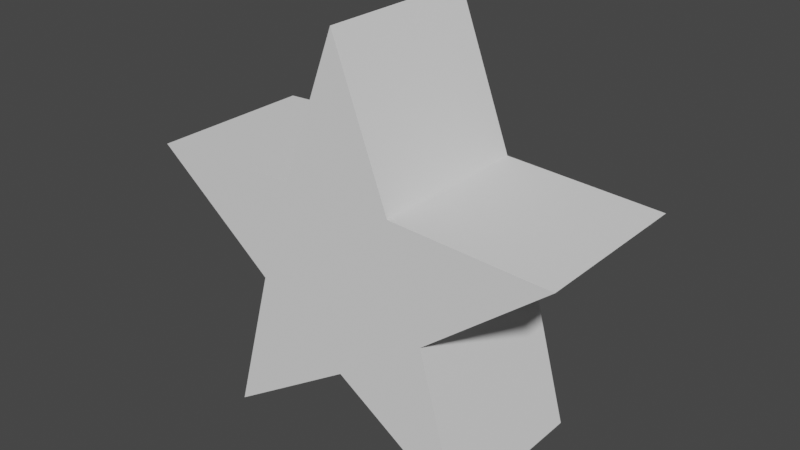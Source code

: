 # Source: Star.blend  (saved by Blender 3.6.11; exported with 4.5.12 LTS)
import bpy
from mathutils import Matrix  # noqa: F401  (used for matrix-valued properties, if any)

bpy.ops.wm.read_factory_settings(use_empty=True)
scene = bpy.context.scene
scene.name = 'Scene'

# ---- collections
col_collection = bpy.data.collections.new('Collection'); scene.collection.children.link(col_collection)

# ---- world
world_world = bpy.data.worlds.new('World'); scene.world = world_world
world_world.use_nodes = True; world_world.node_tree.nodes.clear()
_N = world_world.node_tree.nodes; _L = world_world.node_tree.links
n0 = _N.new('ShaderNodeOutputWorld'); n0.name = 'World Output'; n0.location = (300, 300)
n1 = _N.new('ShaderNodeBackground'); n1.name = 'Background'; n1.location = (10, 300)
n1.inputs[0].default_value = (0.05088, 0.05088, 0.05088, 1.0)
_L.new(n1.outputs[0], n0.inputs[0])
n0.is_active_output = True
world_world.color = (0.05088, 0.05088, 0.05088)
world_world.use_sun_shadow = False
world_world.sun_shadow_jitter_overblur = 0.0

# ---- meshes
me_cylinder = bpy.data.meshes.new('Cylinder')
me_cylinder.from_pydata([(0.0, 0.5, -0.1849), (0.0, 0.5, 0.1849), (0.1244, 0.1712, -0.1849), (0.1244, 0.1712, 0.1849), (0.4755, 0.1545, -0.1849), (0.4755, 0.1545, 0.1849), (0.2012, -0.06538, -0.1849), (0.2012, -0.06538, 0.1849), (0.2939, -0.4045, -0.1849), (0.2939, -0.4045, 0.1849), (0.0, -0.2116, -0.1849), (0.0, -0.2116, 0.1849), (-0.2939, -0.4045, -0.1849), (-0.2939, -0.4045, 0.1849), (-0.2012, -0.06538, -0.1849), (-0.2012, -0.06538, 0.1849), (-0.4755, 0.1545, -0.1849), (-0.4755, 0.1545, 0.1849), (-0.1244, 0.1712, -0.1849), (-0.1244, 0.1712, 0.1849)], [], [(0, 1, 3, 2), (2, 3, 5, 4), (4, 5, 7, 6), (6, 7, 9, 8), (8, 9, 11, 10), (10, 11, 13, 12), (12, 13, 15, 14), (14, 15, 17, 16), (3, 1, 19, 17, 15, 13, 11, 9, 7, 5), (16, 17, 19, 18), (18, 19, 1, 0), (0, 2, 4, 6, 8, 10, 12, 14, 16, 18)])
_uv = me_cylinder.uv_layers.new(name='UVMap')
_uv.uv.foreach_set('vector', [1.0, 0.5, 1.0, 1.0, 0.9, 1.0, 0.9, 0.5, 0.9, 0.5, 0.9, 1.0, 0.8, 1.0, 0.8, 0.5, 0.8, 0.5, 0.8, 1.0, 0.7, 1.0, 0.7, 0.5, 0.7, 0.5, 0.7, 1.0, 0.6, 1.0, 0.6, 0.5, 0.6, 0.5, 0.6, 1.0, 0.5, 1.0, 0.5, 0.5, 0.5, 0.5, 0.5, 1.0, 0.4, 1.0, 0.4, 0.5, 0.4, 0.5, 0.4, 1.0, 0.3, 1.0, 0.3, 0.5, 0.3, 0.5, 0.3, 1.0, 0.2, 1.0, 0.2, 0.5, 0.3911, 0.4442, 0.25, 0.49, 0.1089, 0.4442, 0.02175, 0.3242, 0.02175, 0.1758, 0.1089, 0.05584, 0.25, 0.01, 0.3911, 0.05584, 0.4783, 0.1758, 0.4783, 0.3242, 0.2, 0.5, 0.2, 1.0, 0.1, 1.0, 0.1, 0.5, 0.1, 0.5, 0.1, 1.0, -7.451e-08, 1.0, -7.451e-08, 0.5, 0.75, 0.49, 0.8911, 0.4442, 0.9783, 0.3242, 0.9783, 0.1758, 0.8911, 0.05584, 0.75, 0.01, 0.6089, 0.05584, 0.5217, 0.1758, 0.5217, 0.3242, 0.6089, 0.4442])
me_cylinder.update()

# ---- objects
ob_cylinder = bpy.data.objects.new('Cylinder', me_cylinder)

# ---- transforms, parenting, visibility, modifiers, constraints
ob_cylinder.location = (0.0, 0.0, 0.0)
ob_cylinder.rotation_euler = (1.571, 0.0, 0.0)

# ---- collection membership
col_collection.objects.link(ob_cylinder)

# ---- scene / render settings (as saved in the file)
scene.frame_start = 1; scene.frame_end = 250; scene.frame_set(1)
scene.render.engine = 'BLENDER_EEVEE_NEXT'
scene.cycles.sampling_pattern = 'TABULATED_SOBOL'
scene.view_settings.view_transform = 'Filmic'
bpy.context.view_layer.update()

# ---- added for rendering (the .blend has no active camera and no usable light): camera, sun
cam_auto = bpy.data.cameras.new('AutoCamera')
cam_auto.lens = 50.0
cam_auto.sensor_width = 36.0
cam_auto.clip_end = 1000.0
ob_auto_camera = bpy.data.objects.new('AutoCamera', cam_auto)
scene.collection.objects.link(ob_auto_camera)
ob_auto_camera.location = (1.26163, -1.51395, 1.05705)
ob_auto_camera.rotation_euler = (1.09748, -7.21219e-08, 0.694738)
scene.camera = ob_auto_camera
light_auto_sun = bpy.data.lights.new('AutoSun', 'SUN')
light_auto_sun.energy = 3.0
light_auto_sun.angle = 0.0523599
ob_auto_sun = bpy.data.objects.new('AutoSun', light_auto_sun)
scene.collection.objects.link(ob_auto_sun)
ob_auto_sun.rotation_euler = (0.872665, 0.174533, 0.523599)
bpy.context.view_layer.update()
